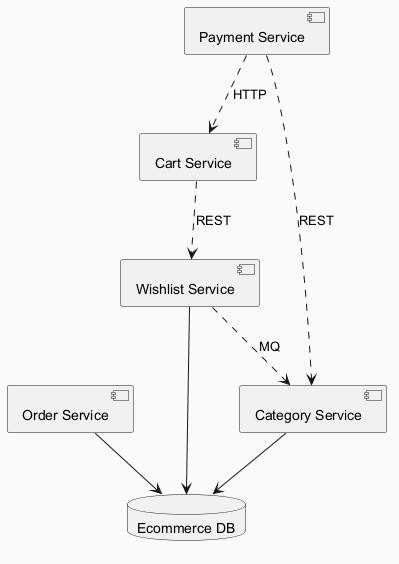

The diagram above was rendered by PlantUML. Its source (embedded in the PNG):
@startuml
skinparam backgroundColor #FAFAFA
skinparam classBackgroundColor #FFF3E0
skinparam classBorderColor #E65100
component "Cart Service" as C_CartService
component "Wishlist Service" as C_WishlistService
component "Payment Service" as C_PaymentService
component "Category Service" as C_CategoryService
component "Order Service" as C_OrderService
database "Ecommerce DB" as DB_ecommerce
C_WishlistService --> DB_ecommerce
C_CategoryService --> DB_ecommerce
C_OrderService --> DB_ecommerce
C_PaymentService ..> C_CartService : HTTP
C_PaymentService ..> C_CategoryService : REST
C_WishlistService ..> C_CategoryService : MQ
C_CartService ..> C_WishlistService : REST
@enduml